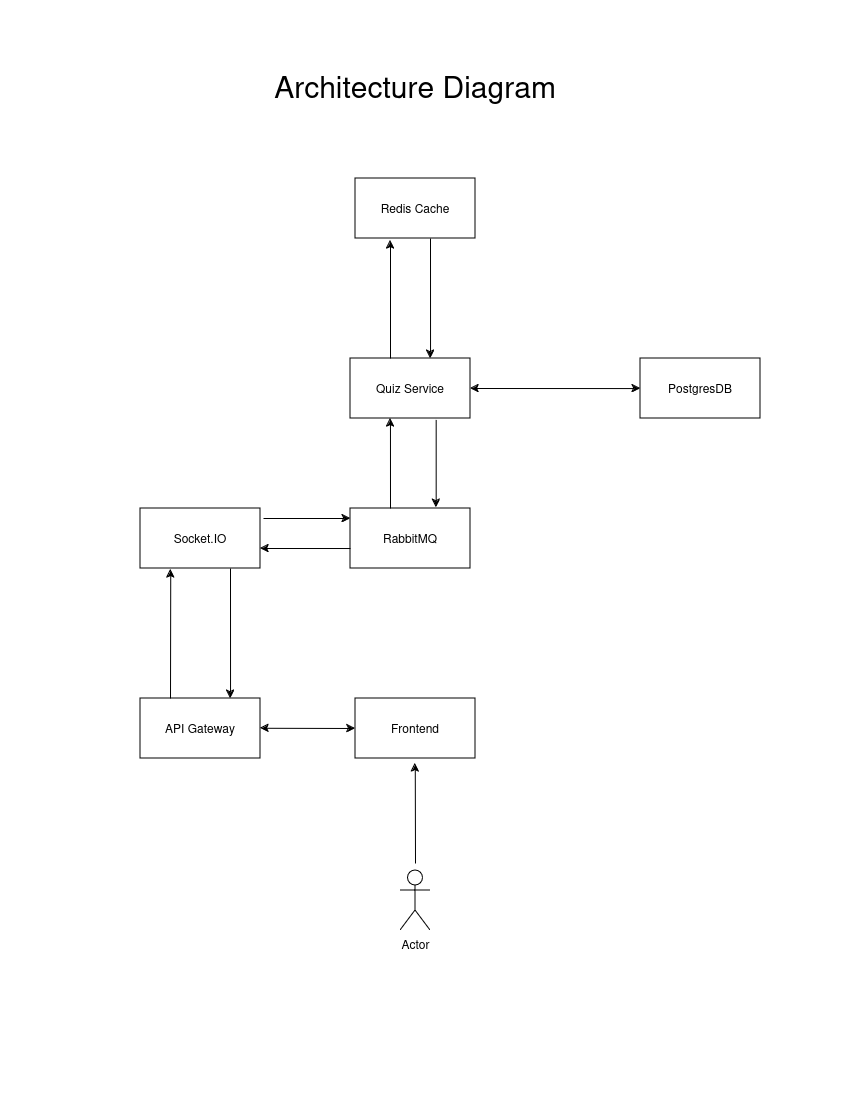

The diagram above was exported from draw.io. Its source (the exported page's mxGraphModel, read from the mxfile embedded in the PNG):
<mxGraphModel dx="1530" dy="840" grid="1" gridSize="10" guides="1" tooltips="1" connect="1" arrows="1" fold="1" page="1" pageScale="1" pageWidth="850" pageHeight="1100" math="0" shadow="0">
  <root>
    <mxCell id="0" />
    <mxCell id="1" parent="0" />
    <mxCell id="I67jgkjpdUrNK4v5CkL--1" value="Socket.IO" style="rounded=0;whiteSpace=wrap;html=1;" vertex="1" parent="1">
      <mxGeometry x="140" y="508" width="120" height="60" as="geometry" />
    </mxCell>
    <mxCell id="I67jgkjpdUrNK4v5CkL--2" value="RabbitMQ" style="rounded=0;whiteSpace=wrap;html=1;" vertex="1" parent="1">
      <mxGeometry x="350" y="508" width="120" height="60" as="geometry" />
    </mxCell>
    <mxCell id="I67jgkjpdUrNK4v5CkL--4" value="Actor" style="shape=umlActor;verticalLabelPosition=bottom;verticalAlign=top;html=1;outlineConnect=0;" vertex="1" parent="1">
      <mxGeometry x="400" y="870" width="30" height="60" as="geometry" />
    </mxCell>
    <mxCell id="I67jgkjpdUrNK4v5CkL--5" value="" style="endArrow=classic;html=1;rounded=0;entryX=0.5;entryY=1;entryDx=0;entryDy=0;" edge="1" parent="1">
      <mxGeometry width="50" height="50" relative="1" as="geometry">
        <mxPoint x="415" y="863" as="sourcePoint" />
        <mxPoint x="414.76" y="763" as="targetPoint" />
      </mxGeometry>
    </mxCell>
    <mxCell id="I67jgkjpdUrNK4v5CkL--6" value="" style="endArrow=classic;html=1;rounded=0;exitX=1;exitY=0.5;exitDx=0;exitDy=0;" edge="1" parent="1">
      <mxGeometry width="50" height="50" relative="1" as="geometry">
        <mxPoint x="263" y="518" as="sourcePoint" />
        <mxPoint x="350" y="518" as="targetPoint" />
      </mxGeometry>
    </mxCell>
    <mxCell id="I67jgkjpdUrNK4v5CkL--8" value="Redis Cache" style="rounded=0;whiteSpace=wrap;html=1;" vertex="1" parent="1">
      <mxGeometry x="355" y="178" width="120" height="60" as="geometry" />
    </mxCell>
    <mxCell id="I67jgkjpdUrNK4v5CkL--16" value="API Gateway" style="rounded=0;whiteSpace=wrap;html=1;" vertex="1" parent="1">
      <mxGeometry x="140" y="698" width="120" height="60" as="geometry" />
    </mxCell>
    <mxCell id="I67jgkjpdUrNK4v5CkL--21" value="" style="endArrow=classic;html=1;rounded=0;entryX=0.377;entryY=1.016;entryDx=0;entryDy=0;entryPerimeter=0;" edge="1" parent="1">
      <mxGeometry width="50" height="50" relative="1" as="geometry">
        <mxPoint x="170" y="698" as="sourcePoint" />
        <mxPoint x="170.23999999999978" y="568.96" as="targetPoint" />
      </mxGeometry>
    </mxCell>
    <mxCell id="I67jgkjpdUrNK4v5CkL--22" value="" style="endArrow=classic;html=1;rounded=0;exitX=0.583;exitY=1;exitDx=0;exitDy=0;exitPerimeter=0;" edge="1" parent="1">
      <mxGeometry width="50" height="50" relative="1" as="geometry">
        <mxPoint x="230.00000000000003" y="568" as="sourcePoint" />
        <mxPoint x="230.04" y="698" as="targetPoint" />
      </mxGeometry>
    </mxCell>
    <mxCell id="I67jgkjpdUrNK4v5CkL--24" value="" style="endArrow=classic;html=1;rounded=0;entryX=1;entryY=0.833;entryDx=0;entryDy=0;entryPerimeter=0;exitX=0;exitY=0.667;exitDx=0;exitDy=0;exitPerimeter=0;" edge="1" parent="1" source="I67jgkjpdUrNK4v5CkL--2">
      <mxGeometry width="50" height="50" relative="1" as="geometry">
        <mxPoint x="340" y="548.02" as="sourcePoint" />
        <mxPoint x="260" y="548" as="targetPoint" />
      </mxGeometry>
    </mxCell>
    <mxCell id="I67jgkjpdUrNK4v5CkL--26" value="" style="endArrow=classic;startArrow=classic;html=1;rounded=0;exitX=1;exitY=0.5;exitDx=0;exitDy=0;entryX=0;entryY=0.471;entryDx=0;entryDy=0;entryPerimeter=0;" edge="1" parent="1" source="I67jgkjpdUrNK4v5CkL--31">
      <mxGeometry width="50" height="50" relative="1" as="geometry">
        <mxPoint x="462" y="417.99999999999994" as="sourcePoint" />
        <mxPoint x="640" y="388.06999999999994" as="targetPoint" />
      </mxGeometry>
    </mxCell>
    <mxCell id="I67jgkjpdUrNK4v5CkL--31" value="Quiz Service" style="rounded=0;whiteSpace=wrap;html=1;" vertex="1" parent="1">
      <mxGeometry x="350" y="358" width="120" height="60" as="geometry" />
    </mxCell>
    <mxCell id="I67jgkjpdUrNK4v5CkL--32" value="PostgresDB" style="rounded=0;whiteSpace=wrap;html=1;" vertex="1" parent="1">
      <mxGeometry x="640" y="358" width="120" height="60" as="geometry" />
    </mxCell>
    <mxCell id="I67jgkjpdUrNK4v5CkL--33" value="" style="endArrow=classic;html=1;rounded=0;entryX=0.333;entryY=1;entryDx=0;entryDy=0;entryPerimeter=0;" edge="1" parent="1" target="I67jgkjpdUrNK4v5CkL--31">
      <mxGeometry width="50" height="50" relative="1" as="geometry">
        <mxPoint x="390" y="508" as="sourcePoint" />
        <mxPoint x="360" y="528" as="targetPoint" />
      </mxGeometry>
    </mxCell>
    <mxCell id="I67jgkjpdUrNK4v5CkL--34" value="" style="endArrow=classic;html=1;rounded=0;exitX=0.714;exitY=1.024;exitDx=0;exitDy=0;exitPerimeter=0;entryX=0.714;entryY=-0.016;entryDx=0;entryDy=0;entryPerimeter=0;" edge="1" parent="1" source="I67jgkjpdUrNK4v5CkL--31" target="I67jgkjpdUrNK4v5CkL--2">
      <mxGeometry width="50" height="50" relative="1" as="geometry">
        <mxPoint x="360" y="558" as="sourcePoint" />
        <mxPoint x="436" y="498" as="targetPoint" />
      </mxGeometry>
    </mxCell>
    <mxCell id="I67jgkjpdUrNK4v5CkL--35" value="" style="endArrow=classic;html=1;rounded=0;" edge="1" parent="1">
      <mxGeometry width="50" height="50" relative="1" as="geometry">
        <mxPoint x="390" y="358" as="sourcePoint" />
        <mxPoint x="390" y="240" as="targetPoint" />
      </mxGeometry>
    </mxCell>
    <mxCell id="I67jgkjpdUrNK4v5CkL--36" value="" style="endArrow=classic;html=1;rounded=0;exitX=0.714;exitY=1.024;exitDx=0;exitDy=0;exitPerimeter=0;entryX=0.667;entryY=0;entryDx=0;entryDy=0;entryPerimeter=0;" edge="1" parent="1" target="I67jgkjpdUrNK4v5CkL--31">
      <mxGeometry width="50" height="50" relative="1" as="geometry">
        <mxPoint x="430" y="238" as="sourcePoint" />
        <mxPoint x="430" y="326" as="targetPoint" />
      </mxGeometry>
    </mxCell>
    <mxCell id="I67jgkjpdUrNK4v5CkL--37" value="Architecture Diagram" style="text;html=1;align=center;verticalAlign=middle;whiteSpace=wrap;rounded=0;fontSize=30;" vertex="1" parent="1">
      <mxGeometry x="230" y="70" width="370" height="30" as="geometry" />
    </mxCell>
    <mxCell id="I67jgkjpdUrNK4v5CkL--39" value="Frontend" style="rounded=0;whiteSpace=wrap;html=1;" vertex="1" parent="1">
      <mxGeometry x="355" y="698" width="120" height="60" as="geometry" />
    </mxCell>
    <mxCell id="I67jgkjpdUrNK4v5CkL--41" value="" style="endArrow=classic;startArrow=classic;html=1;rounded=0;exitX=1;exitY=0.5;exitDx=0;exitDy=0;entryX=0;entryY=0.5;entryDx=0;entryDy=0;" edge="1" parent="1" target="I67jgkjpdUrNK4v5CkL--39">
      <mxGeometry width="50" height="50" relative="1" as="geometry">
        <mxPoint x="260" y="727.76" as="sourcePoint" />
        <mxPoint x="430" y="727.8299999999999" as="targetPoint" />
      </mxGeometry>
    </mxCell>
  </root>
</mxGraphModel>